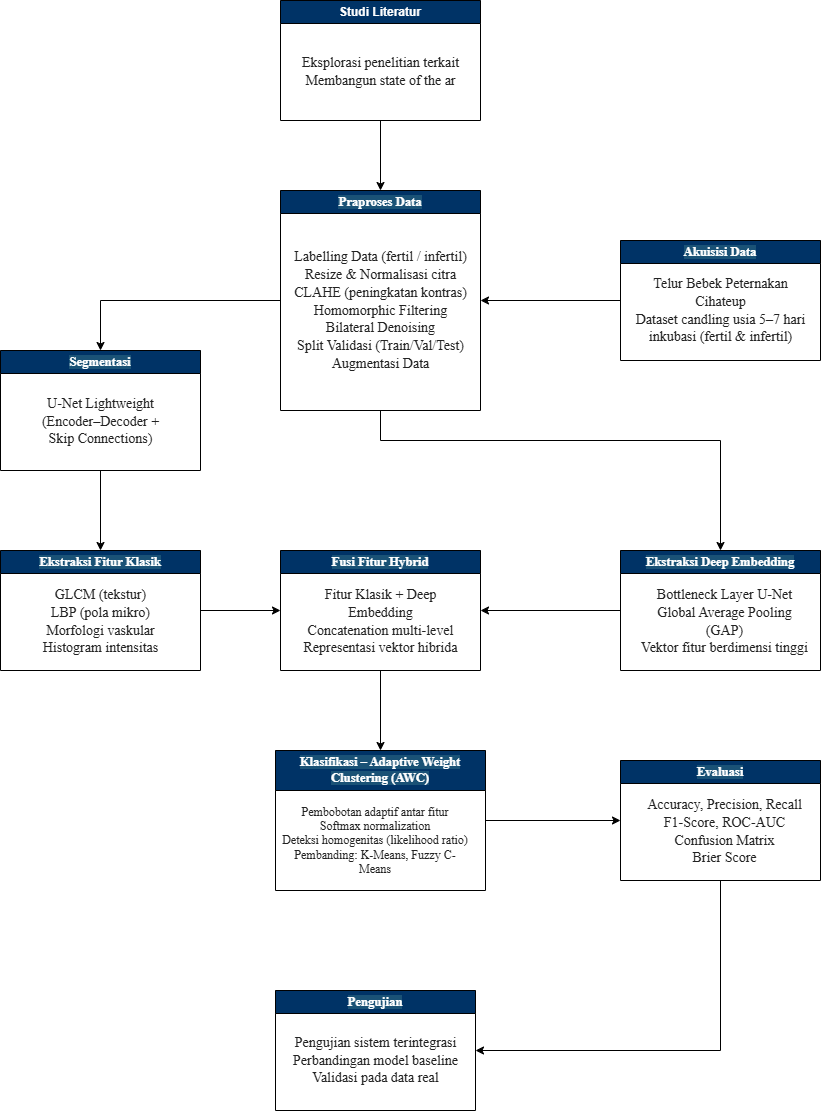

The diagram above was exported from draw.io. Its source (the exported page's mxGraphModel, read from the mxfile embedded in the PNG):
<mxGraphModel dx="1601" dy="659" grid="1" gridSize="10" guides="1" tooltips="1" connect="1" arrows="1" fold="1" page="1" pageScale="1" pageWidth="850" pageHeight="1100" math="0" shadow="0">
  <root>
    <mxCell id="0" />
    <mxCell id="1" parent="0" />
    <mxCell id="qi-e0IEOObkye5t6nCQa-7" edge="1" parent="1" source="qi-e0IEOObkye5t6nCQa-1" style="edgeStyle=orthogonalEdgeStyle;rounded=0;orthogonalLoop=1;jettySize=auto;html=1;entryX=0.5;entryY=0;entryDx=0;entryDy=0;" target="qi-e0IEOObkye5t6nCQa-5">
      <mxGeometry relative="1" as="geometry" />
    </mxCell>
    <mxCell id="qi-e0IEOObkye5t6nCQa-1" parent="1" style="swimlane;whiteSpace=wrap;html=1;fillColor=#003366;" value="&lt;font style=&quot;color: rgb(255, 255, 255);&quot;&gt;Studi Literatur&lt;/font&gt;" vertex="1">
      <mxGeometry height="120" width="200" x="300" y="30" as="geometry" />
    </mxCell>
    <mxCell id="qi-e0IEOObkye5t6nCQa-2" parent="qi-e0IEOObkye5t6nCQa-1" style="text;html=1;whiteSpace=wrap;strokeColor=none;fillColor=none;align=center;verticalAlign=middle;rounded=0;" value="&lt;font style=&quot;font-size: 14px;&quot;&gt;&lt;span style=&quot;color: rgb(34, 34, 34); font-family: &amp;quot;Times New Roman&amp;quot;, Times, serif; background-color: rgb(255, 255, 255);&quot;&gt;Eksplorasi penelitian terkait&lt;/span&gt;&lt;br style=&quot;box-sizing: border-box; margin: 0px; padding: 0px; color: rgb(34, 34, 34); font-family: &amp;quot;Times New Roman&amp;quot;, Times, serif;&quot;&gt;&lt;span style=&quot;color: rgb(34, 34, 34); font-family: &amp;quot;Times New Roman&amp;quot;, Times, serif; background-color: rgb(255, 255, 255);&quot;&gt;Membangun state of the ar&lt;/span&gt;&lt;/font&gt;" vertex="1">
      <mxGeometry height="80" width="165" x="17.5" y="31" as="geometry" />
    </mxCell>
    <mxCell id="qi-e0IEOObkye5t6nCQa-21" edge="1" parent="1" source="qi-e0IEOObkye5t6nCQa-5" style="edgeStyle=orthogonalEdgeStyle;rounded=0;orthogonalLoop=1;jettySize=auto;html=1;entryX=0.5;entryY=0;entryDx=0;entryDy=0;" target="qi-e0IEOObkye5t6nCQa-17">
      <mxGeometry relative="1" as="geometry" />
    </mxCell>
    <mxCell id="qi-e0IEOObkye5t6nCQa-33" edge="1" parent="1" source="qi-e0IEOObkye5t6nCQa-5" style="edgeStyle=orthogonalEdgeStyle;rounded=0;orthogonalLoop=1;jettySize=auto;html=1;entryX=0.5;entryY=0;entryDx=0;entryDy=0;" target="qi-e0IEOObkye5t6nCQa-30">
      <mxGeometry relative="1" as="geometry">
        <Array as="points">
          <mxPoint x="400" y="470" />
          <mxPoint x="740" y="470" />
        </Array>
      </mxGeometry>
    </mxCell>
    <mxCell id="qi-e0IEOObkye5t6nCQa-5" parent="1" style="swimlane;whiteSpace=wrap;html=1;startSize=23;fillColor=#003366;" value="&lt;span style=&quot;font-family: &amp;quot;Times New Roman&amp;quot;, Times, serif; font-size: 12.6667px; background-color: rgb(26, 82, 118);&quot;&gt;&lt;font style=&quot;color: rgb(255, 255, 255);&quot;&gt;Praproses Data&lt;/font&gt;&lt;/span&gt;" vertex="1">
      <mxGeometry height="220" width="200" x="300" y="220" as="geometry" />
    </mxCell>
    <mxCell id="qi-e0IEOObkye5t6nCQa-6" parent="qi-e0IEOObkye5t6nCQa-5" style="text;html=1;whiteSpace=wrap;strokeColor=none;fillColor=none;align=center;verticalAlign=middle;rounded=0;" value="&lt;font style=&quot;font-size: 14px;&quot;&gt;&lt;span style=&quot;color: rgb(34, 34, 34); font-family: &amp;quot;Times New Roman&amp;quot;, Times, serif; background-color: rgb(255, 255, 255);&quot;&gt;Labelling Data (fertil / infertil)&lt;/span&gt;&lt;br style=&quot;box-sizing: border-box; margin: 0px; padding: 0px; color: rgb(34, 34, 34); font-family: &amp;quot;Times New Roman&amp;quot;, Times, serif;&quot;&gt;&lt;span style=&quot;color: rgb(34, 34, 34); font-family: &amp;quot;Times New Roman&amp;quot;, Times, serif; background-color: rgb(255, 255, 255);&quot;&gt;Resize &amp;amp; Normalisasi citra&lt;/span&gt;&lt;br style=&quot;box-sizing: border-box; margin: 0px; padding: 0px; color: rgb(34, 34, 34); font-family: &amp;quot;Times New Roman&amp;quot;, Times, serif;&quot;&gt;&lt;span style=&quot;color: rgb(34, 34, 34); font-family: &amp;quot;Times New Roman&amp;quot;, Times, serif; background-color: rgb(255, 255, 255);&quot;&gt;CLAHE (peningkatan kontras)&lt;/span&gt;&lt;br style=&quot;box-sizing: border-box; margin: 0px; padding: 0px; color: rgb(34, 34, 34); font-family: &amp;quot;Times New Roman&amp;quot;, Times, serif;&quot;&gt;&lt;span style=&quot;color: rgb(34, 34, 34); font-family: &amp;quot;Times New Roman&amp;quot;, Times, serif; background-color: rgb(255, 255, 255);&quot;&gt;Homomorphic Filtering&lt;/span&gt;&lt;br style=&quot;box-sizing: border-box; margin: 0px; padding: 0px; color: rgb(34, 34, 34); font-family: &amp;quot;Times New Roman&amp;quot;, Times, serif;&quot;&gt;&lt;span style=&quot;color: rgb(34, 34, 34); font-family: &amp;quot;Times New Roman&amp;quot;, Times, serif; background-color: rgb(255, 255, 255);&quot;&gt;Bilateral Denoising&lt;/span&gt;&lt;br style=&quot;box-sizing: border-box; margin: 0px; padding: 0px; color: rgb(34, 34, 34); font-family: &amp;quot;Times New Roman&amp;quot;, Times, serif;&quot;&gt;&lt;span style=&quot;color: rgb(34, 34, 34); font-family: &amp;quot;Times New Roman&amp;quot;, Times, serif; background-color: rgb(255, 255, 255);&quot;&gt;Split Validasi (Train/Val/Test)&lt;/span&gt;&lt;br style=&quot;box-sizing: border-box; margin: 0px; padding: 0px; color: rgb(34, 34, 34); font-family: &amp;quot;Times New Roman&amp;quot;, Times, serif;&quot;&gt;&lt;span style=&quot;color: rgb(34, 34, 34); font-family: &amp;quot;Times New Roman&amp;quot;, Times, serif; background-color: rgb(255, 255, 255);&quot;&gt;Augmentasi Data&lt;/span&gt;&lt;/font&gt;" vertex="1">
      <mxGeometry height="80" width="182.5" x="8.75" y="80" as="geometry" />
    </mxCell>
    <mxCell id="qi-e0IEOObkye5t6nCQa-11" edge="1" parent="1" source="qi-e0IEOObkye5t6nCQa-9" style="edgeStyle=orthogonalEdgeStyle;rounded=0;orthogonalLoop=1;jettySize=auto;html=1;entryX=1;entryY=0.5;entryDx=0;entryDy=0;" target="qi-e0IEOObkye5t6nCQa-5">
      <mxGeometry relative="1" as="geometry" />
    </mxCell>
    <mxCell id="qi-e0IEOObkye5t6nCQa-9" parent="1" style="swimlane;whiteSpace=wrap;html=1;fillColor=#003366;" value="&lt;span style=&quot;color: rgb(255, 255, 255); font-family: &amp;quot;Times New Roman&amp;quot;, Times, serif; font-size: 12.6667px; background-color: rgb(26, 82, 118);&quot;&gt;Akuisisi Data&lt;/span&gt;" vertex="1">
      <mxGeometry height="120" width="200" x="640" y="270" as="geometry" />
    </mxCell>
    <mxCell id="qi-e0IEOObkye5t6nCQa-10" parent="qi-e0IEOObkye5t6nCQa-9" style="text;html=1;whiteSpace=wrap;strokeColor=none;fillColor=none;align=center;verticalAlign=middle;rounded=0;" value="&lt;font style=&quot;font-size: 14px;&quot;&gt;&lt;span style=&quot;color: rgb(34, 34, 34); font-family: &amp;quot;Times New Roman&amp;quot;, Times, serif; background-color: rgb(255, 255, 255);&quot;&gt;Telur Bebek Peternakan Cihateup&lt;/span&gt;&lt;br style=&quot;box-sizing: border-box; margin: 0px; padding: 0px; color: rgb(34, 34, 34); font-family: &amp;quot;Times New Roman&amp;quot;, Times, serif;&quot;&gt;&lt;span style=&quot;color: rgb(34, 34, 34); font-family: &amp;quot;Times New Roman&amp;quot;, Times, serif; background-color: rgb(255, 255, 255);&quot;&gt;Dataset candling usia 5–7 hari&lt;/span&gt;&lt;br style=&quot;box-sizing: border-box; margin: 0px; padding: 0px; color: rgb(34, 34, 34); font-family: &amp;quot;Times New Roman&amp;quot;, Times, serif;&quot;&gt;&lt;span style=&quot;color: rgb(34, 34, 34); font-family: &amp;quot;Times New Roman&amp;quot;, Times, serif; background-color: rgb(255, 255, 255);&quot;&gt;inkubasi (fertil &amp;amp; infertil)&lt;/span&gt;&lt;/font&gt;" vertex="1">
      <mxGeometry height="80" width="172.5" x="13.75" y="30" as="geometry" />
    </mxCell>
    <mxCell id="qi-e0IEOObkye5t6nCQa-26" edge="1" parent="1" source="qi-e0IEOObkye5t6nCQa-17" style="edgeStyle=orthogonalEdgeStyle;rounded=0;orthogonalLoop=1;jettySize=auto;html=1;entryX=0.5;entryY=0;entryDx=0;entryDy=0;" target="qi-e0IEOObkye5t6nCQa-22">
      <mxGeometry relative="1" as="geometry" />
    </mxCell>
    <mxCell id="qi-e0IEOObkye5t6nCQa-17" parent="1" style="swimlane;whiteSpace=wrap;html=1;fillColor=#003366;" value="&lt;span style=&quot;color: rgb(255, 255, 255); font-family: &amp;quot;Times New Roman&amp;quot;, Times, serif; font-size: 12.6667px; background-color: rgb(26, 82, 118);&quot;&gt;Segmentasi&lt;/span&gt;" vertex="1">
      <mxGeometry height="120" width="200" x="20" y="380" as="geometry" />
    </mxCell>
    <mxCell id="qi-e0IEOObkye5t6nCQa-18" parent="qi-e0IEOObkye5t6nCQa-17" style="text;html=1;whiteSpace=wrap;strokeColor=none;fillColor=none;align=center;verticalAlign=middle;rounded=0;" value="&lt;font style=&quot;font-size: 14px;&quot;&gt;&lt;span style=&quot;color: rgb(34, 34, 34); font-family: &amp;quot;Times New Roman&amp;quot;, Times, serif; background-color: rgb(255, 255, 255);&quot;&gt;U-Net Lightweight&lt;/span&gt;&lt;br style=&quot;box-sizing: border-box; margin: 0px; padding: 0px; color: rgb(34, 34, 34); font-family: &amp;quot;Times New Roman&amp;quot;, Times, serif;&quot;&gt;&lt;span style=&quot;color: rgb(34, 34, 34); font-family: &amp;quot;Times New Roman&amp;quot;, Times, serif; background-color: rgb(255, 255, 255);&quot;&gt;(Encoder–Decoder +&lt;/span&gt;&lt;br style=&quot;box-sizing: border-box; margin: 0px; padding: 0px; color: rgb(34, 34, 34); font-family: &amp;quot;Times New Roman&amp;quot;, Times, serif;&quot;&gt;&lt;span style=&quot;color: rgb(34, 34, 34); font-family: &amp;quot;Times New Roman&amp;quot;, Times, serif; background-color: rgb(255, 255, 255);&quot;&gt;Skip Connections)&lt;/span&gt;&lt;/font&gt;" vertex="1">
      <mxGeometry height="80" width="165" x="17.5" y="31" as="geometry" />
    </mxCell>
    <mxCell id="qi-e0IEOObkye5t6nCQa-29" edge="1" parent="1" source="qi-e0IEOObkye5t6nCQa-22" style="edgeStyle=orthogonalEdgeStyle;rounded=0;orthogonalLoop=1;jettySize=auto;html=1;entryX=0;entryY=0.5;entryDx=0;entryDy=0;" target="qi-e0IEOObkye5t6nCQa-27">
      <mxGeometry relative="1" as="geometry" />
    </mxCell>
    <mxCell id="qi-e0IEOObkye5t6nCQa-22" parent="1" style="swimlane;whiteSpace=wrap;html=1;fillColor=#003366;" value="&lt;span style=&quot;color: rgb(255, 255, 255); font-family: &amp;quot;Times New Roman&amp;quot;, Times, serif; font-size: 12.6667px; background-color: rgb(26, 82, 118);&quot;&gt;Ekstraksi Fitur Klasik&lt;/span&gt;" vertex="1">
      <mxGeometry height="120" width="200" x="20" y="580" as="geometry" />
    </mxCell>
    <mxCell id="qi-e0IEOObkye5t6nCQa-23" parent="qi-e0IEOObkye5t6nCQa-22" style="text;html=1;whiteSpace=wrap;strokeColor=none;fillColor=none;align=center;verticalAlign=middle;rounded=0;" value="&lt;font style=&quot;font-size: 14px;&quot;&gt;&lt;span style=&quot;color: rgb(34, 34, 34); font-family: &amp;quot;Times New Roman&amp;quot;, Times, serif; background-color: rgb(255, 255, 255);&quot;&gt;GLCM (tekstur)&lt;/span&gt;&lt;br style=&quot;box-sizing: border-box; margin: 0px; padding: 0px; color: rgb(34, 34, 34); font-family: &amp;quot;Times New Roman&amp;quot;, Times, serif;&quot;&gt;&lt;span style=&quot;color: rgb(34, 34, 34); font-family: &amp;quot;Times New Roman&amp;quot;, Times, serif; background-color: rgb(255, 255, 255);&quot;&gt;LBP (pola mikro)&lt;/span&gt;&lt;br style=&quot;box-sizing: border-box; margin: 0px; padding: 0px; color: rgb(34, 34, 34); font-family: &amp;quot;Times New Roman&amp;quot;, Times, serif;&quot;&gt;&lt;span style=&quot;color: rgb(34, 34, 34); font-family: &amp;quot;Times New Roman&amp;quot;, Times, serif; background-color: rgb(255, 255, 255);&quot;&gt;Morfologi vaskular&lt;/span&gt;&lt;br style=&quot;box-sizing: border-box; margin: 0px; padding: 0px; color: rgb(34, 34, 34); font-family: &amp;quot;Times New Roman&amp;quot;, Times, serif;&quot;&gt;&lt;span style=&quot;color: rgb(34, 34, 34); font-family: &amp;quot;Times New Roman&amp;quot;, Times, serif; background-color: rgb(255, 255, 255);&quot;&gt;Histogram intensitas&lt;/span&gt;&lt;/font&gt;" vertex="1">
      <mxGeometry height="80" width="165" x="17.5" y="31" as="geometry" />
    </mxCell>
    <mxCell id="qi-e0IEOObkye5t6nCQa-36" edge="1" parent="1" source="qi-e0IEOObkye5t6nCQa-27" style="edgeStyle=orthogonalEdgeStyle;rounded=0;orthogonalLoop=1;jettySize=auto;html=1;entryX=0.5;entryY=0;entryDx=0;entryDy=0;" target="qi-e0IEOObkye5t6nCQa-34">
      <mxGeometry relative="1" as="geometry" />
    </mxCell>
    <mxCell id="qi-e0IEOObkye5t6nCQa-27" parent="1" style="swimlane;whiteSpace=wrap;html=1;fillColor=#003366;" value="&lt;span style=&quot;color: rgb(255, 255, 255); font-family: &amp;quot;Times New Roman&amp;quot;, Times, serif; font-size: 12.6667px; background-color: rgb(26, 82, 118);&quot;&gt;Fusi Fitur Hybrid&lt;/span&gt;" vertex="1">
      <mxGeometry height="120" width="200" x="300" y="580" as="geometry" />
    </mxCell>
    <mxCell id="qi-e0IEOObkye5t6nCQa-28" parent="qi-e0IEOObkye5t6nCQa-27" style="text;html=1;whiteSpace=wrap;strokeColor=none;fillColor=none;align=center;verticalAlign=middle;rounded=0;" value="&lt;font style=&quot;font-size: 14px;&quot;&gt;&lt;span style=&quot;color: rgb(34, 34, 34); font-family: &amp;quot;Times New Roman&amp;quot;, Times, serif; background-color: rgb(255, 255, 255);&quot;&gt;Fitur Klasik + Deep Embedding&lt;/span&gt;&lt;br style=&quot;box-sizing: border-box; margin: 0px; padding: 0px; color: rgb(34, 34, 34); font-family: &amp;quot;Times New Roman&amp;quot;, Times, serif;&quot;&gt;&lt;span style=&quot;color: rgb(34, 34, 34); font-family: &amp;quot;Times New Roman&amp;quot;, Times, serif; background-color: rgb(255, 255, 255);&quot;&gt;Concatenation multi-level&lt;/span&gt;&lt;br style=&quot;box-sizing: border-box; margin: 0px; padding: 0px; color: rgb(34, 34, 34); font-family: &amp;quot;Times New Roman&amp;quot;, Times, serif;&quot;&gt;&lt;span style=&quot;color: rgb(34, 34, 34); font-family: &amp;quot;Times New Roman&amp;quot;, Times, serif; background-color: rgb(255, 255, 255);&quot;&gt;Representasi vektor hibrida&lt;/span&gt;&lt;/font&gt;" vertex="1">
      <mxGeometry height="80" width="165" x="17.5" y="31" as="geometry" />
    </mxCell>
    <mxCell id="qi-e0IEOObkye5t6nCQa-32" edge="1" parent="1" source="qi-e0IEOObkye5t6nCQa-30" style="edgeStyle=orthogonalEdgeStyle;rounded=0;orthogonalLoop=1;jettySize=auto;html=1;entryX=1;entryY=0.5;entryDx=0;entryDy=0;" target="qi-e0IEOObkye5t6nCQa-27">
      <mxGeometry relative="1" as="geometry" />
    </mxCell>
    <mxCell id="qi-e0IEOObkye5t6nCQa-30" parent="1" style="swimlane;whiteSpace=wrap;html=1;fillColor=#003366;" value="&lt;span style=&quot;color: rgb(255, 255, 255); font-family: &amp;quot;Times New Roman&amp;quot;, Times, serif; font-size: 12.6667px; background-color: rgb(26, 82, 118);&quot;&gt;Ekstraksi Deep Embedding&lt;/span&gt;" vertex="1">
      <mxGeometry height="120" width="200" x="640" y="580" as="geometry" />
    </mxCell>
    <mxCell id="qi-e0IEOObkye5t6nCQa-31" parent="qi-e0IEOObkye5t6nCQa-30" style="text;html=1;whiteSpace=wrap;strokeColor=none;fillColor=none;align=center;verticalAlign=middle;rounded=0;" value="&lt;font style=&quot;font-size: 14px;&quot;&gt;&lt;span style=&quot;color: rgb(34, 34, 34); font-family: &amp;quot;Times New Roman&amp;quot;, Times, serif; background-color: rgb(255, 255, 255);&quot;&gt;Bottleneck Layer U-Net&lt;/span&gt;&lt;br style=&quot;box-sizing: border-box; margin: 0px; padding: 0px; color: rgb(34, 34, 34); font-family: &amp;quot;Times New Roman&amp;quot;, Times, serif;&quot;&gt;&lt;span style=&quot;color: rgb(34, 34, 34); font-family: &amp;quot;Times New Roman&amp;quot;, Times, serif; background-color: rgb(255, 255, 255);&quot;&gt;Global Average Pooling (GAP)&lt;/span&gt;&lt;br style=&quot;box-sizing: border-box; margin: 0px; padding: 0px; color: rgb(34, 34, 34); font-family: &amp;quot;Times New Roman&amp;quot;, Times, serif;&quot;&gt;&lt;span style=&quot;color: rgb(34, 34, 34); font-family: &amp;quot;Times New Roman&amp;quot;, Times, serif; background-color: rgb(255, 255, 255);&quot;&gt;Vektor fitur berdimensi tinggi&lt;/span&gt;&lt;/font&gt;" vertex="1">
      <mxGeometry height="80" width="172.5" x="17.5" y="31" as="geometry" />
    </mxCell>
    <mxCell id="qi-e0IEOObkye5t6nCQa-39" edge="1" parent="1" source="qi-e0IEOObkye5t6nCQa-34" style="edgeStyle=orthogonalEdgeStyle;rounded=0;orthogonalLoop=1;jettySize=auto;html=1;entryX=0;entryY=0.5;entryDx=0;entryDy=0;" target="qi-e0IEOObkye5t6nCQa-37">
      <mxGeometry relative="1" as="geometry" />
    </mxCell>
    <mxCell id="qi-e0IEOObkye5t6nCQa-34" parent="1" style="swimlane;whiteSpace=wrap;html=1;fillColor=#003366;startSize=40;" value="&lt;span style=&quot;color: rgb(255, 255, 255); font-family: &amp;quot;Times New Roman&amp;quot;, Times, serif; font-size: 12.6667px; background-color: rgb(26, 82, 118);&quot;&gt;Klasifikasi – Adaptive Weight Clustering (AWC)&lt;/span&gt;" vertex="1">
      <mxGeometry height="140" width="210" x="295" y="780" as="geometry" />
    </mxCell>
    <mxCell id="qi-e0IEOObkye5t6nCQa-35" parent="qi-e0IEOObkye5t6nCQa-34" style="text;html=1;whiteSpace=wrap;strokeColor=none;fillColor=none;align=center;verticalAlign=middle;rounded=0;" value="&lt;font style=&quot;font-size: 12px;&quot;&gt;&lt;span style=&quot;color: rgb(34, 34, 34); font-family: &amp;quot;Times New Roman&amp;quot;, Times, serif; background-color: rgb(255, 255, 255);&quot;&gt;Pembobotan adaptif antar fitur&lt;/span&gt;&lt;br style=&quot;box-sizing: border-box; margin: 0px; padding: 0px; color: rgb(34, 34, 34); font-family: &amp;quot;Times New Roman&amp;quot;, Times, serif;&quot;&gt;&lt;span style=&quot;color: rgb(34, 34, 34); font-family: &amp;quot;Times New Roman&amp;quot;, Times, serif; background-color: rgb(255, 255, 255);&quot;&gt;Softmax normalization&lt;/span&gt;&lt;br style=&quot;box-sizing: border-box; margin: 0px; padding: 0px; color: rgb(34, 34, 34); font-family: &amp;quot;Times New Roman&amp;quot;, Times, serif;&quot;&gt;&lt;span style=&quot;color: rgb(34, 34, 34); font-family: &amp;quot;Times New Roman&amp;quot;, Times, serif; background-color: rgb(255, 255, 255);&quot;&gt;Deteksi homogenitas (likelihood ratio)&lt;/span&gt;&lt;br style=&quot;box-sizing: border-box; margin: 0px; padding: 0px; color: rgb(34, 34, 34); font-family: &amp;quot;Times New Roman&amp;quot;, Times, serif;&quot;&gt;&lt;span style=&quot;color: rgb(34, 34, 34); font-family: &amp;quot;Times New Roman&amp;quot;, Times, serif; background-color: rgb(255, 255, 255);&quot;&gt;Pembanding: K-Means, Fuzzy C-Means&lt;/span&gt;&lt;/font&gt;" vertex="1">
      <mxGeometry height="80" width="192" x="4" y="50" as="geometry" />
    </mxCell>
    <mxCell id="qi-e0IEOObkye5t6nCQa-43" edge="1" parent="1" source="qi-e0IEOObkye5t6nCQa-37" style="edgeStyle=orthogonalEdgeStyle;rounded=0;orthogonalLoop=1;jettySize=auto;html=1;entryX=1;entryY=0.5;entryDx=0;entryDy=0;" target="qi-e0IEOObkye5t6nCQa-40">
      <mxGeometry relative="1" as="geometry">
        <Array as="points">
          <mxPoint x="740" y="1080" />
        </Array>
      </mxGeometry>
    </mxCell>
    <mxCell id="qi-e0IEOObkye5t6nCQa-37" parent="1" style="swimlane;whiteSpace=wrap;html=1;fillColor=#003366;" value="&lt;span style=&quot;color: rgb(255, 255, 255); font-family: &amp;quot;Times New Roman&amp;quot;, Times, serif; font-size: 12.6667px; background-color: rgb(26, 82, 118);&quot;&gt;Evaluasi&lt;/span&gt;" vertex="1">
      <mxGeometry height="120" width="200" x="640" y="790" as="geometry" />
    </mxCell>
    <mxCell id="qi-e0IEOObkye5t6nCQa-38" parent="qi-e0IEOObkye5t6nCQa-37" style="text;html=1;whiteSpace=wrap;strokeColor=none;fillColor=none;align=center;verticalAlign=middle;rounded=0;" value="&lt;font style=&quot;font-size: 14px;&quot;&gt;&lt;span style=&quot;color: rgb(34, 34, 34); font-family: &amp;quot;Times New Roman&amp;quot;, Times, serif; background-color: rgb(255, 255, 255);&quot;&gt;Accuracy, Precision, Recall&lt;/span&gt;&lt;br style=&quot;box-sizing: border-box; margin: 0px; padding: 0px; color: rgb(34, 34, 34); font-family: &amp;quot;Times New Roman&amp;quot;, Times, serif;&quot;&gt;&lt;span style=&quot;color: rgb(34, 34, 34); font-family: &amp;quot;Times New Roman&amp;quot;, Times, serif; background-color: rgb(255, 255, 255);&quot;&gt;F1-Score, ROC-AUC&lt;/span&gt;&lt;br style=&quot;box-sizing: border-box; margin: 0px; padding: 0px; color: rgb(34, 34, 34); font-family: &amp;quot;Times New Roman&amp;quot;, Times, serif;&quot;&gt;&lt;span style=&quot;color: rgb(34, 34, 34); font-family: &amp;quot;Times New Roman&amp;quot;, Times, serif; background-color: rgb(255, 255, 255);&quot;&gt;Confusion Matrix&lt;/span&gt;&lt;br style=&quot;box-sizing: border-box; margin: 0px; padding: 0px; color: rgb(34, 34, 34); font-family: &amp;quot;Times New Roman&amp;quot;, Times, serif;&quot;&gt;&lt;span style=&quot;color: rgb(34, 34, 34); font-family: &amp;quot;Times New Roman&amp;quot;, Times, serif; background-color: rgb(255, 255, 255);&quot;&gt;Brier Score&lt;/span&gt;&lt;/font&gt;" vertex="1">
      <mxGeometry height="80" width="172.5" x="17.5" y="31" as="geometry" />
    </mxCell>
    <mxCell id="qi-e0IEOObkye5t6nCQa-40" parent="1" style="swimlane;whiteSpace=wrap;html=1;fillColor=#003366;" value="&lt;span style=&quot;color: rgb(255, 255, 255); font-family: &amp;quot;Times New Roman&amp;quot;, Times, serif; font-size: 12.6667px; background-color: rgb(26, 82, 118);&quot;&gt;Pengujian&lt;/span&gt;" vertex="1">
      <mxGeometry height="120" width="200" x="295" y="1020" as="geometry" />
    </mxCell>
    <mxCell id="qi-e0IEOObkye5t6nCQa-42" parent="qi-e0IEOObkye5t6nCQa-40" style="text;html=1;whiteSpace=wrap;strokeColor=none;fillColor=none;align=center;verticalAlign=middle;rounded=0;" value="&lt;font style=&quot;font-size: 14px;&quot;&gt;&lt;span style=&quot;color: rgb(34, 34, 34); font-family: &amp;quot;Times New Roman&amp;quot;, Times, serif; background-color: rgb(255, 255, 255);&quot;&gt;Pengujian sistem terintegrasi&lt;/span&gt;&lt;br style=&quot;box-sizing: border-box; margin: 0px; padding: 0px; color: rgb(34, 34, 34); font-family: &amp;quot;Times New Roman&amp;quot;, Times, serif;&quot;&gt;&lt;span style=&quot;color: rgb(34, 34, 34); font-family: &amp;quot;Times New Roman&amp;quot;, Times, serif; background-color: rgb(255, 255, 255);&quot;&gt;Perbandingan model baseline&lt;/span&gt;&lt;br style=&quot;box-sizing: border-box; margin: 0px; padding: 0px; color: rgb(34, 34, 34); font-family: &amp;quot;Times New Roman&amp;quot;, Times, serif;&quot;&gt;&lt;span style=&quot;color: rgb(34, 34, 34); font-family: &amp;quot;Times New Roman&amp;quot;, Times, serif; background-color: rgb(255, 255, 255);&quot;&gt;Validasi pada data real&lt;/span&gt;&lt;/font&gt;" vertex="1">
      <mxGeometry height="80" width="172.5" x="13.75" y="30" as="geometry" />
    </mxCell>
  </root>
</mxGraphModel>